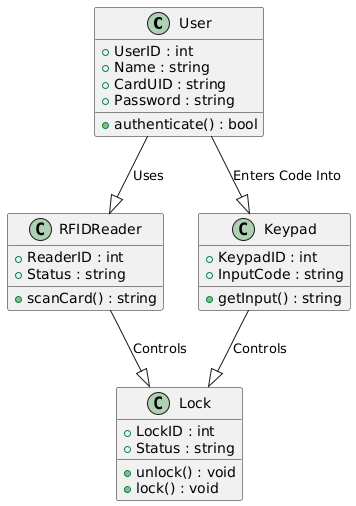

The diagram above was rendered by PlantUML. Its source (embedded in the PNG):
@startuml
' Class Diagram
class User {
  +UserID : int
  +Name : string
  +CardUID : string
  +Password : string
  +authenticate() : bool
}

class RFIDReader {
  +ReaderID : int
  +Status : string
  +scanCard() : string
}

class Keypad {
  +KeypadID : int
  +InputCode : string
  +getInput() : string
}

class Lock {
  +LockID : int
  +Status : string
  +unlock() : void
  +lock() : void
}

User --|> RFIDReader : "Uses"
User --|> Keypad : "Enters Code Into"
RFIDReader --|> Lock : "Controls"
Keypad --|> Lock : "Controls"
@enduml